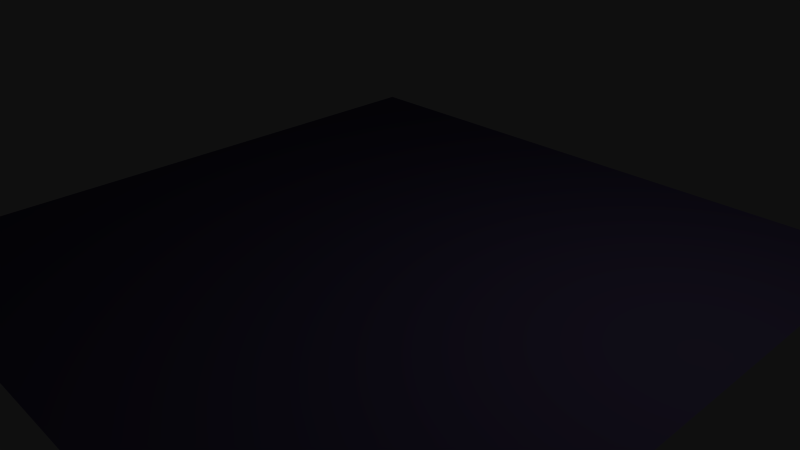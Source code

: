 # Source: gridbots.blend  (saved by Blender 2.66.1; exported with 4.5.12 LTS)
import bpy
from mathutils import Matrix  # noqa: F401  (used for matrix-valued properties, if any)

bpy.ops.wm.read_factory_settings(use_empty=True)
scene = bpy.context.scene
scene.name = 'Scene'

# ---- collections
col_collection_1 = bpy.data.collections.new('Collection 1'); scene.collection.children.link(col_collection_1)
col_collection_2 = bpy.data.collections.new('Collection 2'); scene.collection.children.link(col_collection_2)
col_collection_2.hide_render = True
col_collection_2.hide_viewport = True

# ---- materials (node trees are filled in below, after node groups)
mat_material_002 = bpy.data.materials.new('Material.002')
mat_material_002.alpha_threshold = 0.0
mat_material_002.use_transparent_shadow = False
mat_material_002.diffuse_color = (0.06449, 0.05176, 0.1065, 1.0)
mat_material_002.roughness = 0.5
mat_material_002.line_color = (0.0, 0.0, 0.0, 1.0)
mat_material_001 = bpy.data.materials.new('Material.001')
mat_material_001.alpha_threshold = 0.0
mat_material_001.use_transparent_shadow = False
mat_material_001.diffuse_color = (0.8, 0.09876, 0.0, 1.0)
mat_material_001.roughness = 0.5
mat_material_001.line_color = (0.0, 0.0, 0.0, 1.0)

# ---- material node trees

# ---- world
world_world = bpy.data.worlds.new('World'); scene.world = world_world
world_world.color = (0.004896, 0.004896, 0.004896)
world_world.use_sun_shadow = False
world_world.sun_shadow_jitter_overblur = 0.0
world_world.cycles.sampling_method = 'MANUAL'
world_world.cycles.sample_map_resolution = 256

# ---- cameras
cam_camera = bpy.data.cameras.new('Camera')
cam_camera.clip_end = 100.0
cam_camera.lens = 35.0
cam_camera.sensor_width = 32.0
cam_camera.sensor_height = 18.0
cam_camera.ortho_scale = 7.314
cam_camera.dof.focus_distance = 0.0
cam_camera.dof.aperture_fstop = 128.0

# ---- lights
light_lamp = bpy.data.lights.new('Lamp', 'POINT')
light_lamp.transmission_factor = 0.0
light_lamp.cutoff_distance = 30.0
light_lamp.energy = 100.0
light_lamp.shadow_buffer_clip_start = 1.001
light_lamp.shadow_soft_size = 0.1
light_lamp.shadow_maximum_resolution = 0.006
light_lamp.use_absolute_resolution = True
light_lamp.cycles.use_multiple_importance_sampling = False

# ---- meshes
me_plane = bpy.data.meshes.new('Plane')
me_plane.from_pydata([(1.0, -1.0, 0.0), (-1.0, -1.0, 0.0), (1.0, 1.0, 0.0), (-1.0, 1.0, 0.0)], [], [(1, 0, 2, 3)])
me_plane.materials.append(mat_material_002)
me_plane.use_remesh_preserve_volume = False
me_plane.use_remesh_preserve_attributes = False
me_plane.use_mirror_vertex_groups = False
me_plane.update()
me_cylinder = bpy.data.meshes.new('Cylinder')
me_cylinder.from_pydata([(0.0, 1.0, -1.0), (0.0, 1.0, 1.0), (0.1951, 0.9808, -1.0), (0.1951, 0.9808, 1.0), (0.3827, 0.9239, -1.0), (0.3827, 0.9239, 1.0), (0.5556, 0.8315, -1.0), (0.5556, 0.8315, 1.0), (0.7071, 0.7071, -1.0), (0.7071, 0.7071, 1.0), (0.8315, 0.5556, -1.0), (0.8315, 0.5556, 1.0), (0.9239, 0.3827, -1.0), (0.9239, 0.3827, 1.0), (0.9808, 0.1951, -1.0), (0.9808, 0.1951, 1.0), (1.0, 7.55e-08, -1.0), (1.0, 7.55e-08, 1.0), (0.9808, -0.1951, -1.0), (0.9808, -0.1951, 1.0), (0.9239, -0.3827, -1.0), (0.9239, -0.3827, 1.0), (0.8315, -0.5556, -1.0), (0.8315, -0.5556, 1.0), (0.7071, -0.7071, -1.0), (0.7071, -0.7071, 1.0), (0.5556, -0.8315, -1.0), (0.5556, -0.8315, 1.0), (0.3827, -0.9239, -1.0), (0.3827, -0.9239, 1.0), (0.1951, -0.9808, -1.0), (0.1951, -0.9808, 1.0), (-3.258e-07, -1.0, -1.0), (-3.258e-07, -1.0, 1.0), (-0.1951, -0.9808, -1.0), (-0.1951, -0.9808, 1.0), (-0.3827, -0.9239, -1.0), (-0.3827, -0.9239, 1.0), (-0.5556, -0.8315, -1.0), (-0.5556, -0.8315, 1.0), (-0.7071, -0.7071, -1.0), (-0.7071, -0.7071, 1.0), (-0.8315, -0.5556, -1.0), (-0.8315, -0.5556, 1.0), (-0.9239, -0.3827, -1.0), (-0.9239, -0.3827, 1.0), (-0.9808, -0.1951, -1.0), (-0.9808, -0.1951, 1.0), (-1.0, 9.656e-07, -1.0), (-1.0, 9.656e-07, 1.0), (-0.9808, 0.1951, -1.0), (-0.9808, 0.1951, 1.0), (-0.9239, 0.3827, -1.0), (-0.9239, 0.3827, 1.0), (-0.8315, 0.5556, -1.0), (-0.8315, 0.5556, 1.0), (-0.7071, 0.7071, -1.0), (-0.7071, 0.7071, 1.0), (-0.5556, 0.8315, -1.0), (-0.5556, 0.8315, 1.0), (-0.3827, 0.9239, -1.0), (-0.3827, 0.9239, 1.0), (-0.1951, 0.9808, -1.0), (-0.1951, 0.9808, 1.0)], [], [(0, 1, 3, 2), (2, 3, 5, 4), (4, 5, 7, 6), (6, 7, 9, 8), (8, 9, 11, 10), (10, 11, 13, 12), (12, 13, 15, 14), (14, 15, 17, 16), (16, 17, 19, 18), (18, 19, 21, 20), (20, 21, 23, 22), (22, 23, 25, 24), (24, 25, 27, 26), (26, 27, 29, 28), (28, 29, 31, 30), (30, 31, 33, 32), (32, 33, 35, 34), (34, 35, 37, 36), (36, 37, 39, 38), (38, 39, 41, 40), (40, 41, 43, 42), (42, 43, 45, 44), (44, 45, 47, 46), (46, 47, 49, 48), (48, 49, 51, 50), (50, 51, 53, 52), (52, 53, 55, 54), (54, 55, 57, 56), (56, 57, 59, 58), (58, 59, 61, 60), (3, 1, 63, 61, 59, 57, 55, 53, 51, 49, 47, 45, 43, 41, 39, 37, 35, 33, 31, 29, 27, 25, 23, 21, 19, 17, 15, 13, 11, 9, 7, 5), (62, 63, 1, 0), (60, 61, 63, 62), (0, 2, 4, 6, 8, 10, 12, 14, 16, 18, 20, 22, 24, 26, 28, 30, 32, 34, 36, 38, 40, 42, 44, 46, 48, 50, 52, 54, 56, 58, 60, 62)])
me_cylinder.materials.append(mat_material_001)
me_cylinder.use_remesh_preserve_volume = False
me_cylinder.use_remesh_preserve_attributes = False
me_cylinder.use_mirror_vertex_groups = False
me_cylinder.update()

# ---- objects
ob_plane = bpy.data.objects.new('Plane', me_plane)
ob_script = bpy.data.objects.new('Script', None)
ob_lamp = bpy.data.objects.new('Lamp', light_lamp)
ob_camera = bpy.data.objects.new('Camera', cam_camera)
ob_robot = bpy.data.objects.new('Robot', me_cylinder)

# ---- transforms, parenting, visibility, modifiers, constraints
ob_plane.location = (0.0, 0.0, 0.0)
ob_plane.scale = (4.542, 4.542, 4.542)
ob_plane.lineart.crease_threshold = 0.0
ob_script.location = (-2.485, -2.598, 2.457)
ob_script.empty_image_offset = (0.0, 0.0)
ob_script.lineart.crease_threshold = 0.0
ob_lamp.location = (4.076, 1.005, 5.904)
ob_lamp.rotation_euler = (0.6503, 0.05522, 1.866)
ob_lamp.lock_rotations_4d = False
ob_lamp.empty_display_type = 'ARROWS'
ob_lamp.color = (0.0, 0.0, 0.0, 0.0)
ob_lamp.lineart.crease_threshold = 0.0
ob_camera.location = (7.481, -6.508, 5.344)
ob_camera.rotation_euler = (1.109, 0.01082, 0.8149)
ob_camera.lock_rotations_4d = False
ob_camera.empty_display_type = 'ARROWS'
ob_camera.color = (0.0, 0.0, 0.0, 0.0)
ob_camera.display_type = 'WIRE'
ob_camera.lineart.crease_threshold = 0.0
ob_robot.location = (0.0, 0.0, 0.1942)
ob_robot.scale = (0.4125, 0.4125, 0.1918)
ob_robot.lineart.crease_threshold = 0.0

# ---- collection membership
col_collection_1.objects.link(ob_plane)
col_collection_1.objects.link(ob_script)
col_collection_1.objects.link(ob_lamp)
col_collection_1.objects.link(ob_camera)
col_collection_2.objects.link(ob_robot)

# ---- scene / render settings (as saved in the file)
scene.camera = ob_camera
scene.frame_start = 1; scene.frame_end = 250; scene.frame_set(1)
scene.render.engine = 'BLENDER_EEVEE_NEXT'
scene.render.image_settings.compression = 90
scene.render.resolution_percentage = 50
scene.render.dither_intensity = 0.0
scene.cycles.use_denoising = False
scene.cycles.samples = 10
scene.cycles.sampling_pattern = 'TABULATED_SOBOL'
scene.cycles.light_sampling_threshold = 0.0
scene.cycles.use_adaptive_sampling = False
scene.cycles.use_light_tree = False
scene.cycles.blur_glossy = 0.0
scene.cycles.volume_bounces = 1
scene.cycles.pixel_filter_type = 'GAUSSIAN'
scene.cycles.sample_clamp_indirect = 0.0
scene.view_settings.view_transform = 'Standard'
bpy.context.view_layer.update()
